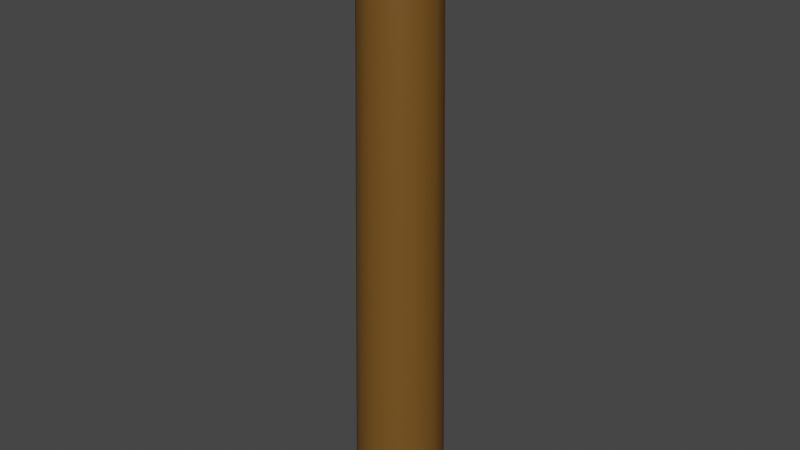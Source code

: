 # Source: simple-chimney.blend  (saved by Blender 3.0.42; exported with 4.5.12 LTS)
import bpy
from mathutils import Matrix  # noqa: F401  (used for matrix-valued properties, if any)

bpy.ops.wm.read_factory_settings(use_empty=True)
scene = bpy.context.scene
scene.name = 'Scene'

# ---- collections
col_collection = bpy.data.collections.new('Collection'); scene.collection.children.link(col_collection)

# ---- materials (node trees are filled in below, after node groups)
mat_material_001 = bpy.data.materials.new('Material.001')
mat_material_001.use_transparent_shadow = False

# ---- node groups
ng_auto_smooth = bpy.data.node_groups.new('Auto Smooth', 'GeometryNodeTree')
_s = ng_auto_smooth.interface.new_socket(name='Geometry', in_out='OUTPUT', socket_type='NodeSocketGeometry')
_s = ng_auto_smooth.interface.new_socket(name='Geometry', in_out='INPUT', socket_type='NodeSocketGeometry')
_s = ng_auto_smooth.interface.new_socket(name='Angle', in_out='INPUT', socket_type='NodeSocketFloat')
_s.subtype = 'ANGLE'
_s.min_value = 0.0
_s.max_value = 3.142
ng_auto_smooth.is_modifier = True
_N = ng_auto_smooth.nodes; _L = ng_auto_smooth.links
n0 = _N.new('NodeGroupOutput'); n0.name = 'Group Output'; n0.location = (480, -100)
n1 = _N.new('NodeGroupInput'); n1.name = 'Group Input'; n1.location = (-420, -300)
n2 = _N.new('NodeGroupInput'); n2.name = 'Group Input.001'; n2.location = (-60, -100)
n3 = _N.new('GeometryNodeSetShadeSmooth'); n3.name = 'Set Shade Smooth'; n3.location = (120, -100)
n3.domain = 'EDGE'
n4 = _N.new('GeometryNodeSetShadeSmooth'); n4.name = 'Set Shade Smooth.001'; n4.location = (300, -100)
n5 = _N.new('GeometryNodeInputMeshEdgeAngle'); n5.name = 'Edge Angle'; n5.location = (-420, -220)
n6 = _N.new('GeometryNodeInputEdgeSmooth'); n6.name = 'Is Edge Smooth'; n6.location = (-60, -160)
n7 = _N.new('GeometryNodeInputShadeSmooth'); n7.name = 'Is Face Smooth'; n7.location = (-240, -340)
n8 = _N.new('FunctionNodeBooleanMath'); n8.name = 'Boolean Math'; n8.location = (-60, -220)
n9 = _N.new('FunctionNodeCompare'); n9.name = 'Compare'; n9.location = (-240, -180)
n9.operation = 'LESS_EQUAL'
_L.new(n5.outputs[0], n9.inputs[0])
_L.new(n4.outputs[0], n0.inputs[0])
_L.new(n1.outputs[1], n9.inputs[1])
_L.new(n9.outputs[0], n8.inputs[0])
_L.new(n7.outputs[0], n8.inputs[1])
_L.new(n2.outputs[0], n3.inputs[0])
_L.new(n6.outputs[0], n3.inputs[1])
_L.new(n3.outputs[0], n4.inputs[0])
_L.new(n8.outputs[0], n3.inputs[2])
n0.is_active_output = True

# ---- material node trees
mat_material_001.use_nodes = True; mat_material_001.node_tree.nodes.clear()
_N = mat_material_001.node_tree.nodes; _L = mat_material_001.node_tree.links
n0 = _N.new('ShaderNodeBsdfPrincipled'); n0.name = 'Principled BSDF'; n0.location = (10, 300)
n0.distribution = 'GGX'
n0.subsurface_method = 'RANDOM_WALK_SKIN'
n0.inputs[0].default_value = (0.1679, 0.07656, 0.01213, 1.0)
n0.inputs[3].default_value = 1.45
n0.inputs[27].default_value = (0.0, 0.0, 0.0, 1.0)
n0.inputs[28].default_value = 1.0
n1 = _N.new('ShaderNodeOutputMaterial'); n1.name = 'Material Output'; n1.location = (300, 300)
_L.new(n0.outputs[0], n1.inputs[0])
n1.is_active_output = True

# ---- world
world_world = bpy.data.worlds.new('World'); scene.world = world_world
world_world.use_nodes = True; world_world.node_tree.nodes.clear()
_N = world_world.node_tree.nodes; _L = world_world.node_tree.links
n0 = _N.new('ShaderNodeOutputWorld'); n0.name = 'World Output'; n0.location = (300, 300)
n1 = _N.new('ShaderNodeBackground'); n1.name = 'Background'; n1.location = (10, 300)
n1.inputs[0].default_value = (0.05088, 0.05088, 0.05088, 1.0)
_L.new(n1.outputs[0], n0.inputs[0])
n0.is_active_output = True
world_world.color = (0.05088, 0.05088, 0.05088)
world_world.use_sun_shadow = False
world_world.sun_shadow_jitter_overblur = 0.0

# ---- meshes
me_cylinder = bpy.data.meshes.new('Cylinder')
me_cylinder.from_pydata([(2.521e-09, 0.8366, -1.0), (4.283e-09, 1.255, 1.0), (0.4183, 0.7245, -1.0), (0.6277, 1.087, 1.0), (0.7245, 0.4183, -1.0), (1.087, 0.6277, 1.0), (0.8366, -3.363e-08, -1.0), (1.255, -4.631e-08, 1.0), (0.7245, -0.4183, -1.0), (1.087, -0.6277, 1.0), (0.4183, -0.7245, -1.0), (0.6277, -1.087, 1.0), (-7.986e-08, -0.8366, -1.0), (-1.055e-07, -1.255, 1.0), (-0.4183, -0.7245, -1.0), (-0.6277, -1.087, 1.0), (-0.7245, -0.4183, -1.0), (-1.087, -0.6277, 1.0), (-0.8366, 1.192e-08, -1.0), (-1.255, 2.354e-08, 1.0), (-0.7245, 0.4183, -1.0), (-1.087, 0.6277, 1.0), (-0.4183, 0.7245, -1.0), (-0.6277, 1.087, 1.0), (0.0, 1.0, -1.0), (0.5, 0.866, -1.0), (0.866, 0.5, -1.0), (1.0, -4.371e-08, -1.0), (0.866, -0.5, -1.0), (0.5, -0.866, -1.0), (-8.742e-08, -1.0, -1.0), (-0.5, -0.866, -1.0), (-0.866, -0.5, -1.0), (-1.0, 1.192e-08, -1.0), (-0.866, 0.5, -1.0), (-0.5, 0.866, -1.0), (3.028e-07, 0.8366, -0.8499), (0.4183, 0.7245, -0.8499), (0.7245, 0.4183, -0.8499), (0.8366, -3.363e-08, -0.8499), (0.7245, -0.4183, -0.8499), (0.4183, -0.7245, -0.8499), (2.204e-07, -0.8366, -0.8499), (-0.4183, -0.7245, -0.8499), (-0.7245, -0.4183, -0.8499), (-0.8366, 1.192e-08, -0.8499), (-0.7245, 0.4183, -0.8499), (-0.4183, 0.7245, -0.8499)], [], [(24, 1, 3, 25), (25, 3, 5, 26), (26, 5, 7, 27), (27, 7, 9, 28), (28, 9, 11, 29), (29, 11, 13, 30), (30, 13, 15, 31), (31, 15, 17, 32), (32, 17, 19, 33), (33, 19, 21, 34), (3, 1, 23, 21, 19, 17, 15, 13, 11, 9, 7, 5), (34, 21, 23, 35), (35, 23, 1, 24), (12, 14, 43, 42), (2, 0, 24, 25), (4, 2, 25, 26), (6, 4, 26, 27), (8, 6, 27, 28), (10, 8, 28, 29), (12, 10, 29, 30), (14, 12, 30, 31), (16, 14, 31, 32), (18, 16, 32, 33), (20, 18, 33, 34), (22, 20, 34, 35), (0, 22, 35, 24), (36, 37, 38, 39, 40, 41, 42, 43, 44, 45, 46, 47), (6, 8, 40, 39), (20, 22, 47, 46), (0, 2, 37, 36), (14, 16, 44, 43), (8, 10, 41, 40), (22, 0, 36, 47), (2, 4, 38, 37), (16, 18, 45, 44), (10, 12, 42, 41), (4, 6, 39, 38), (18, 20, 46, 45)])
me_cylinder.polygons.foreach_set('use_smooth', [True] * 38)
_uv = me_cylinder.uv_layers.new(name='UVMap')
_uv.uv.foreach_set('vector', [1.0, 0.5, 1.0, 1.0, 0.9167, 1.0, 0.9167, 0.5, 0.9167, 0.5, 0.9167, 1.0, 0.8333, 1.0, 0.8333, 0.5, 0.8333, 0.5, 0.8333, 1.0, 0.75, 1.0, 0.75, 0.5, 0.75, 0.5, 0.75, 1.0, 0.6667, 1.0, 0.6667, 0.5, 0.6667, 0.5, 0.6667, 1.0, 0.5833, 1.0, 0.5833, 0.5, 0.5833, 0.5, 0.5833, 1.0, 0.5, 1.0, 0.5, 0.5, 0.5, 0.5, 0.5, 1.0, 0.4167, 1.0, 0.4167, 0.5, 0.4167, 0.5, 0.4167, 1.0, 0.3333, 1.0, 0.3333, 0.5, 0.3333, 0.5, 0.3333, 1.0, 0.25, 1.0, 0.25, 0.5, 0.25, 0.5, 0.25, 1.0, 0.1667, 1.0, 0.1667, 0.5, 0.37, 0.4578, 0.25, 0.49, 0.13, 0.4578, 0.04215, 0.37, 0.01, 0.25, 0.04215, 0.13, 0.13, 0.04215, 0.25, 0.01, 0.37, 0.04215, 0.4578, 0.13, 0.49, 0.25, 0.4578, 0.37, 0.1667, 0.5, 0.1667, 1.0, 0.08333, 1.0, 0.08333, 0.5, 0.08333, 0.5, 0.08333, 1.0, 7.451e-08, 1.0, 7.451e-08, 0.5, 0.75, 0.04922, 0.6496, 0.07612, 0.6496, 0.07612, 0.75, 0.04922, 0.8504, 0.4239, 0.75, 0.4508, 0.75, 0.49, 0.87, 0.4578, 0.9239, 0.3504, 0.8504, 0.4239, 0.87, 0.4578, 0.9578, 0.37, 0.9508, 0.25, 0.9239, 0.3504, 0.9578, 0.37, 0.99, 0.25, 0.9239, 0.1496, 0.9508, 0.25, 0.99, 0.25, 0.9578, 0.13, 0.8504, 0.07612, 0.9239, 0.1496, 0.9578, 0.13, 0.87, 0.04215, 0.75, 0.04922, 0.8504, 0.07612, 0.87, 0.04215, 0.75, 0.01, 0.6496, 0.07612, 0.75, 0.04922, 0.75, 0.01, 0.63, 0.04215, 0.5761, 0.1496, 0.6496, 0.07612, 0.63, 0.04215, 0.5422, 0.13, 0.5492, 0.25, 0.5761, 0.1496, 0.5422, 0.13, 0.51, 0.25, 0.5761, 0.3504, 0.5492, 0.25, 0.51, 0.25, 0.5422, 0.37, 0.6496, 0.4239, 0.5761, 0.3504, 0.5422, 0.37, 0.63, 0.4578, 0.75, 0.4508, 0.6496, 0.4239, 0.63, 0.4578, 0.75, 0.49, 0.75, 0.4508, 0.8504, 0.4239, 0.9239, 0.3504, 0.9508, 0.25, 0.9239, 0.1496, 0.8504, 0.07612, 0.75, 0.04922, 0.6496, 0.07612, 0.5761, 0.1496, 0.5492, 0.25, 0.5761, 0.3504, 0.6496, 0.4239, 0.9508, 0.25, 0.9239, 0.1496, 0.9239, 0.1496, 0.9508, 0.25, 0.5761, 0.3504, 0.6496, 0.4239, 0.6496, 0.4239, 0.5761, 0.3504, 0.75, 0.4508, 0.8504, 0.4239, 0.8504, 0.4239, 0.75, 0.4508, 0.6496, 0.07612, 0.5761, 0.1496, 0.5761, 0.1496, 0.6496, 0.07612, 0.9239, 0.1496, 0.8504, 0.07612, 0.8504, 0.07612, 0.9239, 0.1496, 0.6496, 0.4239, 0.75, 0.4508, 0.75, 0.4508, 0.6496, 0.4239, 0.8504, 0.4239, 0.9239, 0.3504, 0.9239, 0.3504, 0.8504, 0.4239, 0.5761, 0.1496, 0.5492, 0.25, 0.5492, 0.25, 0.5761, 0.1496, 0.8504, 0.07612, 0.75, 0.04922, 0.75, 0.04922, 0.8504, 0.07612, 0.9239, 0.3504, 0.9508, 0.25, 0.9508, 0.25, 0.9239, 0.3504, 0.5492, 0.25, 0.5761, 0.3504, 0.5761, 0.3504, 0.5492, 0.25])
me_cylinder.materials.append(mat_material_001)
me_cylinder.use_remesh_fix_poles = True
me_cylinder.use_remesh_preserve_attributes = False
me_cylinder.update()

# ---- objects
ob_cylinder = bpy.data.objects.new('Cylinder', me_cylinder)

# ---- transforms, parenting, visibility, modifiers, constraints
ob_cylinder.location = (0.0, 0.0, 95.11)
ob_cylinder.scale = (18.96, 18.96, -159.2)
_m = ob_cylinder.modifiers.new('Auto Smooth', 'NODES')
_m.node_group = ng_auto_smooth
_gi = [s.identifier for s in ng_auto_smooth.interface.items_tree if s.item_type == 'SOCKET' and s.in_out == 'INPUT']
_m[_gi[1]] = 0.5306  # Angle

# ---- collection membership
col_collection.objects.link(ob_cylinder)

# ---- scene / render settings (as saved in the file)
scene.frame_start = 1; scene.frame_end = 250; scene.frame_set(1)
scene.render.engine = 'BLENDER_EEVEE_NEXT'
scene.cycles.sampling_pattern = 'TABULATED_SOBOL'
scene.cycles.use_light_tree = False
scene.view_settings.view_transform = 'Filmic'
bpy.context.view_layer.update()

# ---- added for rendering (the .blend has no active camera and no usable light): camera, sun
cam_auto = bpy.data.cameras.new('AutoCamera')
cam_auto.lens = 50.0
cam_auto.sensor_width = 36.0
cam_auto.clip_end = 5283.87
ob_auto_camera = bpy.data.objects.new('AutoCamera', cam_auto)
scene.collection.objects.link(ob_auto_camera)
ob_auto_camera.location = (301.076, -361.292, 335.976)
ob_auto_camera.rotation_euler = (1.09748, -7.21219e-08, 0.694738)
scene.camera = ob_auto_camera
light_auto_sun = bpy.data.lights.new('AutoSun', 'SUN')
light_auto_sun.energy = 3.0
light_auto_sun.angle = 0.0523599
ob_auto_sun = bpy.data.objects.new('AutoSun', light_auto_sun)
scene.collection.objects.link(ob_auto_sun)
ob_auto_sun.rotation_euler = (0.872665, 0.174533, 0.523599)
bpy.context.view_layer.update()
